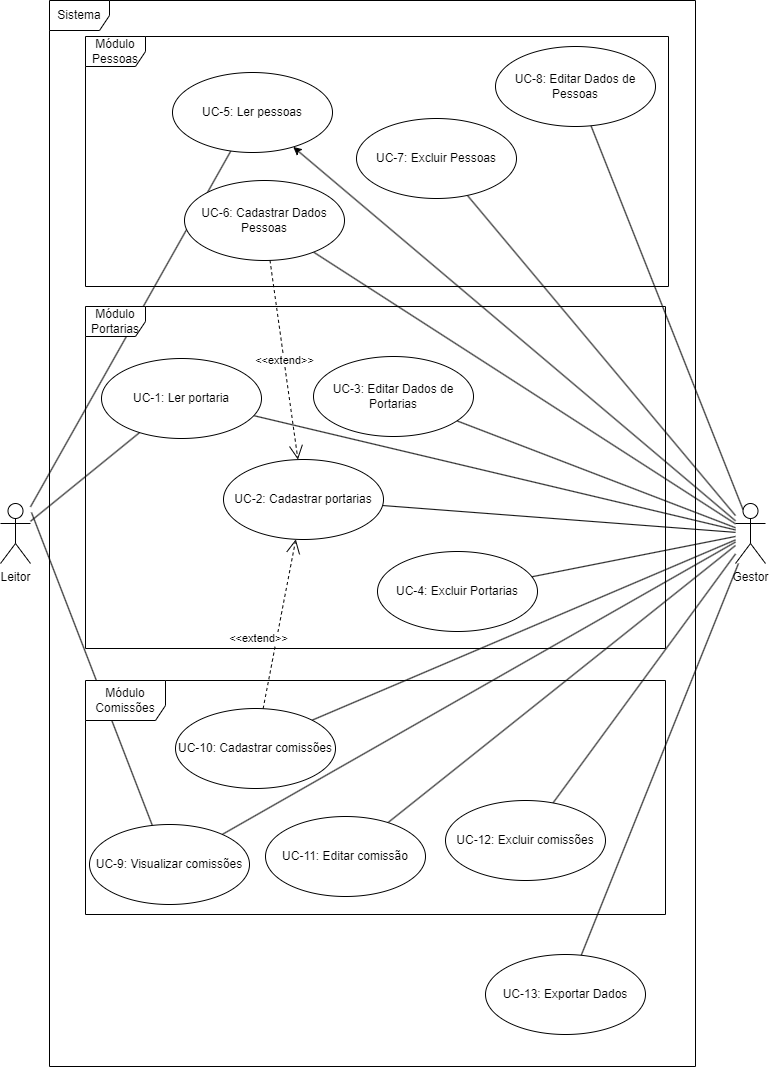

The diagram above was exported from draw.io. Its source (the exported page's mxGraphModel, read from the mxfile embedded in the PNG):
<mxGraphModel dx="1393" dy="801" grid="1" gridSize="10" guides="1" tooltips="1" connect="1" arrows="1" fold="1" page="1" pageScale="1" pageWidth="827" pageHeight="1169" math="0" shadow="0">
  <root>
    <mxCell id="0" />
    <mxCell id="1" parent="0" />
    <mxCell id="GDJHlFwsTUm303jbTb7A-44" style="rounded=0;orthogonalLoop=1;jettySize=auto;html=1;endArrow=none;endFill=0;entryX=0.396;entryY=0.029;entryDx=0;entryDy=0;entryPerimeter=0;movable=0;resizable=0;rotatable=0;deletable=0;editable=0;locked=1;connectable=0;" parent="1" target="Shqv9MNBT7X-5zudtKin-11" edge="1">
      <mxGeometry relative="1" as="geometry">
        <mxPoint x="46" y="526" as="sourcePoint" />
        <mxPoint x="176.36282363224095" y="830.0041414169322" as="targetPoint" />
      </mxGeometry>
    </mxCell>
    <mxCell id="GDJHlFwsTUm303jbTb7A-12" style="rounded=0;orthogonalLoop=1;jettySize=auto;html=1;endArrow=none;endFill=0;movable=0;resizable=0;rotatable=0;deletable=0;editable=0;locked=1;connectable=0;" parent="1" source="GDJHlFwsTUm303jbTb7A-3" target="GDJHlFwsTUm303jbTb7A-7" edge="1">
      <mxGeometry relative="1" as="geometry" />
    </mxCell>
    <mxCell id="GDJHlFwsTUm303jbTb7A-2" value="Leitor" style="shape=umlActor;verticalLabelPosition=bottom;verticalAlign=top;html=1;movable=0;resizable=0;rotatable=0;deletable=0;editable=0;locked=1;connectable=0;" parent="1" vertex="1">
      <mxGeometry x="15" y="517" width="30" height="60" as="geometry" />
    </mxCell>
    <mxCell id="GDJHlFwsTUm303jbTb7A-43" style="rounded=0;orthogonalLoop=1;jettySize=auto;html=1;endArrow=none;endFill=0;movable=0;resizable=0;rotatable=0;deletable=0;editable=0;locked=1;connectable=0;" parent="1" source="GDJHlFwsTUm303jbTb7A-2" target="Shqv9MNBT7X-5zudtKin-8" edge="1">
      <mxGeometry relative="1" as="geometry" />
    </mxCell>
    <mxCell id="GDJHlFwsTUm303jbTb7A-32" style="rounded=0;orthogonalLoop=1;jettySize=auto;html=1;endArrow=none;endFill=0;movable=0;resizable=0;rotatable=0;deletable=0;editable=0;locked=1;connectable=0;" parent="1" source="GDJHlFwsTUm303jbTb7A-3" target="GDJHlFwsTUm303jbTb7A-6" edge="1">
      <mxGeometry relative="1" as="geometry" />
    </mxCell>
    <mxCell id="GDJHlFwsTUm303jbTb7A-36" style="rounded=0;orthogonalLoop=1;jettySize=auto;html=1;endArrow=none;endFill=0;movable=0;resizable=0;rotatable=0;deletable=0;editable=0;locked=1;connectable=0;" parent="1" source="GDJHlFwsTUm303jbTb7A-3" target="Shqv9MNBT7X-5zudtKin-5" edge="1">
      <mxGeometry relative="1" as="geometry" />
    </mxCell>
    <mxCell id="GDJHlFwsTUm303jbTb7A-37" style="rounded=0;orthogonalLoop=1;jettySize=auto;html=1;endArrow=none;endFill=0;movable=0;resizable=0;rotatable=0;deletable=0;editable=0;locked=1;connectable=0;" parent="1" source="GDJHlFwsTUm303jbTb7A-3" target="Shqv9MNBT7X-5zudtKin-4" edge="1">
      <mxGeometry relative="1" as="geometry" />
    </mxCell>
    <mxCell id="GDJHlFwsTUm303jbTb7A-38" style="rounded=0;orthogonalLoop=1;jettySize=auto;html=1;endArrow=none;endFill=0;movable=0;resizable=0;rotatable=0;deletable=0;editable=0;locked=1;connectable=0;" parent="1" source="GDJHlFwsTUm303jbTb7A-3" target="Shqv9MNBT7X-5zudtKin-6" edge="1">
      <mxGeometry relative="1" as="geometry" />
    </mxCell>
    <mxCell id="Shqv9MNBT7X-5zudtKin-16" style="rounded=0;orthogonalLoop=1;jettySize=auto;html=1;endArrow=none;endFill=0;movable=0;resizable=0;rotatable=0;deletable=0;editable=0;locked=1;connectable=0;" parent="1" source="GDJHlFwsTUm303jbTb7A-3" target="GDJHlFwsTUm303jbTb7A-41" edge="1">
      <mxGeometry relative="1" as="geometry" />
    </mxCell>
    <mxCell id="Shqv9MNBT7X-5zudtKin-17" style="rounded=0;orthogonalLoop=1;jettySize=auto;html=1;endArrow=none;endFill=0;movable=0;resizable=0;rotatable=0;deletable=0;editable=0;locked=1;connectable=0;" parent="1" source="GDJHlFwsTUm303jbTb7A-3" target="Shqv9MNBT7X-5zudtKin-11" edge="1">
      <mxGeometry relative="1" as="geometry" />
    </mxCell>
    <mxCell id="GDJHlFwsTUm303jbTb7A-50" style="rounded=0;orthogonalLoop=1;jettySize=auto;html=1;movable=0;resizable=0;rotatable=0;deletable=0;editable=0;locked=1;connectable=0;" parent="1" source="GDJHlFwsTUm303jbTb7A-3" target="Shqv9MNBT7X-5zudtKin-8" edge="1">
      <mxGeometry relative="1" as="geometry" />
    </mxCell>
    <mxCell id="GDJHlFwsTUm303jbTb7A-58" style="rounded=0;orthogonalLoop=1;jettySize=auto;html=1;endArrow=none;endFill=0;movable=0;resizable=0;rotatable=0;deletable=0;editable=0;locked=1;connectable=0;" parent="1" source="GDJHlFwsTUm303jbTb7A-3" target="GDJHlFwsTUm303jbTb7A-42" edge="1">
      <mxGeometry relative="1" as="geometry" />
    </mxCell>
    <mxCell id="GDJHlFwsTUm303jbTb7A-61" style="rounded=0;orthogonalLoop=1;jettySize=auto;html=1;endArrow=none;endFill=0;movable=0;resizable=0;rotatable=0;deletable=0;editable=0;locked=1;connectable=0;" parent="1" source="GDJHlFwsTUm303jbTb7A-3" target="GDJHlFwsTUm303jbTb7A-47" edge="1">
      <mxGeometry relative="1" as="geometry" />
    </mxCell>
    <mxCell id="GDJHlFwsTUm303jbTb7A-3" value="&lt;div&gt;Gestor&lt;/div&gt;" style="shape=umlActor;verticalLabelPosition=bottom;verticalAlign=top;html=1;movable=0;resizable=0;rotatable=0;deletable=0;editable=0;locked=1;connectable=0;" parent="1" vertex="1">
      <mxGeometry x="750" y="517" width="30" height="60" as="geometry" />
    </mxCell>
    <mxCell id="GDJHlFwsTUm303jbTb7A-5" value="Sistema" style="shape=umlFrame;whiteSpace=wrap;html=1;pointerEvents=0;movable=0;resizable=0;rotatable=0;deletable=0;editable=0;locked=1;connectable=0;" parent="1" vertex="1">
      <mxGeometry x="64" y="14" width="646" height="1066" as="geometry" />
    </mxCell>
    <mxCell id="GDJHlFwsTUm303jbTb7A-11" style="rounded=0;orthogonalLoop=1;jettySize=auto;html=1;endArrow=none;endFill=0;movable=0;resizable=0;rotatable=0;deletable=0;editable=0;locked=1;connectable=0;" parent="1" source="GDJHlFwsTUm303jbTb7A-2" target="GDJHlFwsTUm303jbTb7A-6" edge="1">
      <mxGeometry relative="1" as="geometry">
        <mxPoint x="150" y="190" as="sourcePoint" />
      </mxGeometry>
    </mxCell>
    <mxCell id="GDJHlFwsTUm303jbTb7A-35" value="&amp;lt;&amp;lt;extend&amp;gt;&amp;gt;" style="endArrow=open;endSize=12;dashed=1;html=1;rounded=0;movable=0;resizable=0;rotatable=0;deletable=0;editable=0;locked=1;connectable=0;" parent="1" source="GDJHlFwsTUm303jbTb7A-7" target="Shqv9MNBT7X-5zudtKin-4" edge="1">
      <mxGeometry width="160" relative="1" as="geometry">
        <mxPoint x="880" y="340" as="sourcePoint" />
        <mxPoint x="1040" y="340" as="targetPoint" />
      </mxGeometry>
    </mxCell>
    <mxCell id="Shqv9MNBT7X-5zudtKin-14" style="rounded=0;orthogonalLoop=1;jettySize=auto;html=1;entryX=1;entryY=0;entryDx=0;entryDy=0;strokeColor=default;endArrow=none;endFill=0;movable=0;resizable=0;rotatable=0;deletable=0;editable=0;locked=1;connectable=0;" parent="1" source="GDJHlFwsTUm303jbTb7A-3" target="GDJHlFwsTUm303jbTb7A-40" edge="1">
      <mxGeometry relative="1" as="geometry">
        <mxPoint x="990" y="600" as="sourcePoint" />
      </mxGeometry>
    </mxCell>
    <mxCell id="GDJHlFwsTUm303jbTb7A-28" style="rounded=0;orthogonalLoop=1;jettySize=auto;html=1;endArrow=none;endFill=0;movable=0;resizable=0;rotatable=0;deletable=0;editable=0;locked=1;connectable=0;" parent="1" source="GDJHlFwsTUm303jbTb7A-3" target="GDJHlFwsTUm303jbTb7A-27" edge="1">
      <mxGeometry relative="1" as="geometry" />
    </mxCell>
    <mxCell id="GDJHlFwsTUm303jbTb7A-16" style="rounded=0;orthogonalLoop=1;jettySize=auto;html=1;endArrow=none;endFill=0;exitX=0.25;exitY=0.1;exitDx=0;exitDy=0;exitPerimeter=0;movable=0;resizable=0;rotatable=0;deletable=0;editable=0;locked=1;connectable=0;" parent="1" source="GDJHlFwsTUm303jbTb7A-3" target="GDJHlFwsTUm303jbTb7A-15" edge="1">
      <mxGeometry relative="1" as="geometry">
        <mxPoint x="1000" y="570" as="sourcePoint" />
      </mxGeometry>
    </mxCell>
    <mxCell id="GDJHlFwsTUm303jbTb7A-45" value="&lt;div&gt;&amp;lt;&amp;lt;extend&amp;gt;&amp;gt;&lt;/div&gt;" style="endArrow=open;endSize=12;dashed=1;html=1;rounded=0;movable=0;resizable=0;rotatable=0;deletable=0;editable=0;locked=1;connectable=0;" parent="1" source="GDJHlFwsTUm303jbTb7A-40" target="Shqv9MNBT7X-5zudtKin-4" edge="1">
      <mxGeometry x="-0.2091" y="18" width="160" relative="1" as="geometry">
        <mxPoint x="740" y="620" as="sourcePoint" />
        <mxPoint x="900" y="620" as="targetPoint" />
        <mxPoint as="offset" />
      </mxGeometry>
    </mxCell>
    <mxCell id="GDJHlFwsTUm303jbTb7A-47" value="UC-13: Exportar Dados" style="ellipse;whiteSpace=wrap;html=1;movable=0;resizable=0;rotatable=0;deletable=0;editable=0;locked=1;connectable=0;" parent="1" vertex="1">
      <mxGeometry x="500" y="968" width="160" height="80" as="geometry" />
    </mxCell>
    <mxCell id="GDJHlFwsTUm303jbTb7A-39" value="Módulo Comissões" style="shape=umlFrame;whiteSpace=wrap;html=1;pointerEvents=0;width=80;height=40;movable=0;resizable=0;rotatable=0;deletable=0;editable=0;locked=1;connectable=0;" parent="1" vertex="1">
      <mxGeometry x="100" y="694" width="580" height="234" as="geometry" />
    </mxCell>
    <mxCell id="GDJHlFwsTUm303jbTb7A-40" value="&lt;div&gt;UC-10: Cadastrar comissões&lt;/div&gt;" style="ellipse;whiteSpace=wrap;html=1;movable=0;resizable=0;rotatable=0;deletable=0;editable=0;locked=1;connectable=0;" parent="1" vertex="1">
      <mxGeometry x="190" y="722" width="160" height="80" as="geometry" />
    </mxCell>
    <mxCell id="Shqv9MNBT7X-5zudtKin-11" value="UC-9: Visualizar comissões" style="ellipse;whiteSpace=wrap;html=1;movable=0;resizable=0;rotatable=0;deletable=0;editable=0;locked=1;connectable=0;" parent="1" vertex="1">
      <mxGeometry x="104" y="838" width="160" height="80" as="geometry" />
    </mxCell>
    <mxCell id="GDJHlFwsTUm303jbTb7A-41" value="UC-11: Editar comissão" style="ellipse;whiteSpace=wrap;html=1;movable=0;resizable=0;rotatable=0;deletable=0;editable=0;locked=1;connectable=0;" parent="1" vertex="1">
      <mxGeometry x="280" y="830" width="160" height="80" as="geometry" />
    </mxCell>
    <mxCell id="GDJHlFwsTUm303jbTb7A-42" value="&lt;div&gt;UC-12: Excluir comissões&lt;br&gt;&lt;/div&gt;" style="ellipse;whiteSpace=wrap;html=1;movable=0;resizable=0;rotatable=0;deletable=0;editable=0;locked=1;connectable=0;" parent="1" vertex="1">
      <mxGeometry x="460" y="814" width="160" height="80" as="geometry" />
    </mxCell>
    <mxCell id="GDJHlFwsTUm303jbTb7A-6" value="UC-1: Ler portaria" style="ellipse;whiteSpace=wrap;html=1;movable=0;resizable=0;rotatable=0;deletable=0;editable=0;locked=1;connectable=0;" parent="1" vertex="1">
      <mxGeometry x="116" y="372" width="160" height="80" as="geometry" />
    </mxCell>
    <mxCell id="Shqv9MNBT7X-5zudtKin-2" value="Módulo Portarias" style="shape=umlFrame;whiteSpace=wrap;html=1;pointerEvents=0;movable=0;resizable=0;rotatable=0;deletable=0;editable=0;locked=1;connectable=0;" parent="1" vertex="1">
      <mxGeometry x="100" y="320" width="580" height="342" as="geometry" />
    </mxCell>
    <mxCell id="Shqv9MNBT7X-5zudtKin-4" value="&lt;div&gt;UC-2: Cadastrar portarias&lt;/div&gt;" style="ellipse;whiteSpace=wrap;html=1;movable=0;resizable=0;rotatable=0;deletable=0;editable=0;locked=1;connectable=0;" parent="1" vertex="1">
      <mxGeometry x="238" y="473" width="160" height="80" as="geometry" />
    </mxCell>
    <mxCell id="Shqv9MNBT7X-5zudtKin-5" value="UC-3: Editar Dados de Portarias" style="ellipse;whiteSpace=wrap;html=1;movable=0;resizable=0;rotatable=0;deletable=0;editable=0;locked=1;connectable=0;" parent="1" vertex="1">
      <mxGeometry x="328" y="370" width="160" height="80" as="geometry" />
    </mxCell>
    <mxCell id="Shqv9MNBT7X-5zudtKin-6" value="&lt;div&gt;UC-4: Excluir&amp;nbsp;&lt;span style=&quot;background-color: initial;&quot;&gt;Portarias&lt;/span&gt;&lt;/div&gt;" style="ellipse;whiteSpace=wrap;html=1;movable=0;resizable=0;rotatable=0;deletable=0;editable=0;locked=1;connectable=0;" parent="1" vertex="1">
      <mxGeometry x="392" y="565" width="160" height="80" as="geometry" />
    </mxCell>
    <mxCell id="GDJHlFwsTUm303jbTb7A-7" value="UC-6: Cadastrar Dados Pessoas" style="ellipse;whiteSpace=wrap;html=1;movable=0;resizable=0;rotatable=0;deletable=0;editable=0;locked=1;connectable=0;" parent="1" vertex="1">
      <mxGeometry x="199" y="194" width="160" height="80" as="geometry" />
    </mxCell>
    <mxCell id="GDJHlFwsTUm303jbTb7A-19" value="Módulo Pessoas" style="shape=umlFrame;whiteSpace=wrap;html=1;pointerEvents=0;movable=0;resizable=0;rotatable=0;deletable=0;editable=0;locked=1;connectable=0;" parent="1" vertex="1">
      <mxGeometry x="100" y="50" width="583" height="250" as="geometry" />
    </mxCell>
    <mxCell id="GDJHlFwsTUm303jbTb7A-15" value="UC-8: Editar Dados de Pessoas" style="ellipse;whiteSpace=wrap;html=1;movable=0;resizable=0;rotatable=0;deletable=0;editable=0;locked=1;connectable=0;" parent="1" vertex="1">
      <mxGeometry x="510" y="60" width="160" height="80" as="geometry" />
    </mxCell>
    <mxCell id="GDJHlFwsTUm303jbTb7A-27" value="&lt;div&gt;UC-7: Excluir Pessoas&lt;/div&gt;" style="ellipse;whiteSpace=wrap;html=1;movable=0;resizable=0;rotatable=0;deletable=0;editable=0;locked=1;connectable=0;" parent="1" vertex="1">
      <mxGeometry x="371" y="132" width="160" height="80" as="geometry" />
    </mxCell>
    <mxCell id="Shqv9MNBT7X-5zudtKin-8" value="UC-5: Ler pessoas" style="ellipse;whiteSpace=wrap;html=1;movable=0;resizable=0;rotatable=0;deletable=0;editable=0;locked=1;connectable=0;" parent="1" vertex="1">
      <mxGeometry x="187" y="86" width="160" height="80" as="geometry" />
    </mxCell>
  </root>
</mxGraphModel>